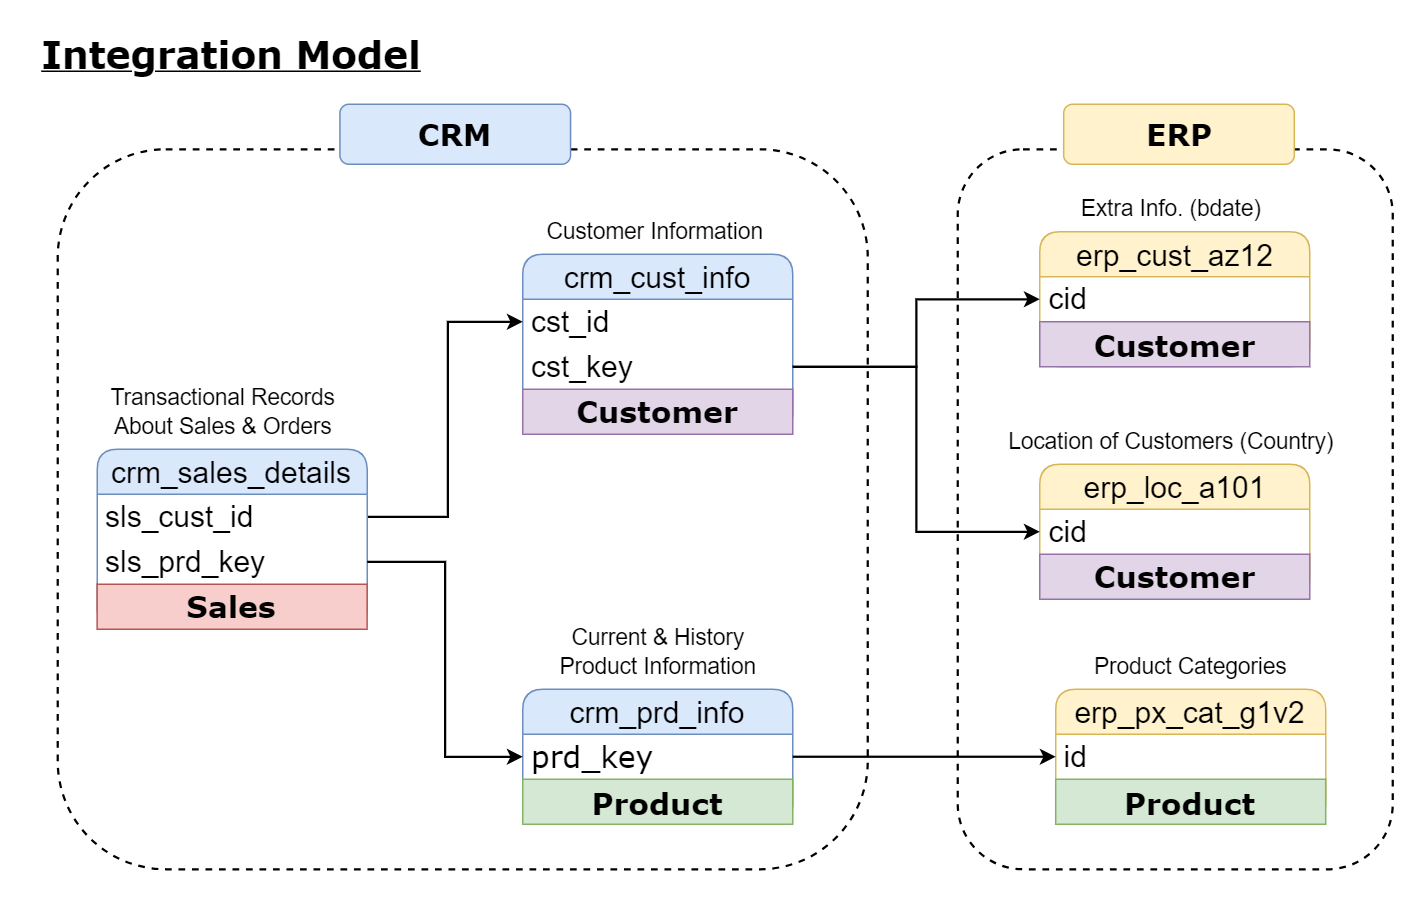

The diagram above was exported from draw.io. Its source (the exported page's mxGraphModel, read from the mxfile embedded in the PNG):
<mxGraphModel dx="1036" dy="614" grid="0" gridSize="10" guides="1" tooltips="1" connect="1" arrows="1" fold="1" page="1" pageScale="1" pageWidth="1920" pageHeight="1200" math="0" shadow="0">
  <root>
    <mxCell id="0" />
    <mxCell id="1" parent="0" />
    <mxCell id="wMfdJul29r4GZjKK-REf-1" value="&lt;font face=&quot;Helvetica&quot; style=&quot;font-size: 20px;&quot;&gt;crm_cust_info&lt;/font&gt;" style="swimlane;fontStyle=0;childLayout=stackLayout;horizontal=1;startSize=30;horizontalStack=0;resizeParent=1;resizeParentMax=0;resizeLast=0;collapsible=1;marginBottom=0;whiteSpace=wrap;html=1;hachureGap=4;fontFamily=Architects Daughter;fontSource=https%3A%2F%2Ffonts.googleapis.com%2Fcss%3Ffamily%3DArchitects%2BDaughter;rounded=1;fillColor=#dae8fc;strokeColor=#6c8ebf;" parent="1" vertex="1">
      <mxGeometry x="370" y="190" width="180" height="120" as="geometry" />
    </mxCell>
    <mxCell id="wMfdJul29r4GZjKK-REf-2" value="&lt;font face=&quot;Helvetica&quot;&gt;cst_id&lt;/font&gt;" style="text;strokeColor=none;fillColor=none;align=left;verticalAlign=middle;spacingLeft=4;spacingRight=4;overflow=hidden;points=[[0,0.5],[1,0.5]];portConstraint=eastwest;rotatable=0;whiteSpace=wrap;html=1;fontFamily=Architects Daughter;fontSource=https%3A%2F%2Ffonts.googleapis.com%2Fcss%3Ffamily%3DArchitects%2BDaughter;fontSize=20;" parent="wMfdJul29r4GZjKK-REf-1" vertex="1">
      <mxGeometry y="30" width="180" height="30" as="geometry" />
    </mxCell>
    <mxCell id="wMfdJul29r4GZjKK-REf-8" value="&lt;font face=&quot;Helvetica&quot;&gt;cst_key&lt;/font&gt;" style="text;strokeColor=none;fillColor=none;align=left;verticalAlign=middle;spacingLeft=4;spacingRight=4;overflow=hidden;points=[[0,0.5],[1,0.5]];portConstraint=eastwest;rotatable=0;whiteSpace=wrap;html=1;fontFamily=Architects Daughter;fontSource=https%3A%2F%2Ffonts.googleapis.com%2Fcss%3Ffamily%3DArchitects%2BDaughter;fontSize=20;" parent="wMfdJul29r4GZjKK-REf-1" vertex="1">
      <mxGeometry y="60" width="180" height="30" as="geometry" />
    </mxCell>
    <mxCell id="Jxodbj-zvNPOHXwkb44f-1" value="&lt;font face=&quot;Verdana&quot; style=&quot;font-size: 20px;&quot;&gt;Customer&lt;/font&gt;" style="text;html=1;strokeColor=#9673a6;fillColor=#e1d5e7;align=center;verticalAlign=middle;whiteSpace=wrap;overflow=hidden;fontFamily=Architects Daughter;fontSource=https%3A%2F%2Ffonts.googleapis.com%2Fcss%3Ffamily%3DArchitects%2BDaughter;fontSize=22;fontStyle=1" parent="wMfdJul29r4GZjKK-REf-1" vertex="1">
      <mxGeometry y="90" width="180" height="30" as="geometry" />
    </mxCell>
    <mxCell id="wMfdJul29r4GZjKK-REf-21" value="&lt;font face=&quot;Helvetica&quot;&gt;&lt;span style=&quot;font-size: 20px;&quot;&gt;erp_cust_az12&lt;/span&gt;&lt;/font&gt;" style="swimlane;fontStyle=0;childLayout=stackLayout;horizontal=1;startSize=30;horizontalStack=0;resizeParent=1;resizeParentMax=0;resizeLast=0;collapsible=1;marginBottom=0;whiteSpace=wrap;html=1;hachureGap=4;fontFamily=Architects Daughter;fontSource=https%3A%2F%2Ffonts.googleapis.com%2Fcss%3Ffamily%3DArchitects%2BDaughter;rounded=1;fillColor=#fff2cc;strokeColor=#d6b656;" parent="1" vertex="1">
      <mxGeometry x="714.68" y="175" width="180" height="90" as="geometry" />
    </mxCell>
    <mxCell id="wMfdJul29r4GZjKK-REf-22" value="&lt;font face=&quot;Helvetica&quot;&gt;cid&lt;/font&gt;" style="text;strokeColor=none;fillColor=none;align=left;verticalAlign=middle;spacingLeft=4;spacingRight=4;overflow=hidden;points=[[0,0.5],[1,0.5]];portConstraint=eastwest;rotatable=0;whiteSpace=wrap;html=1;fontFamily=Architects Daughter;fontSource=https%3A%2F%2Ffonts.googleapis.com%2Fcss%3Ffamily%3DArchitects%2BDaughter;fontSize=20;" parent="wMfdJul29r4GZjKK-REf-21" vertex="1">
      <mxGeometry y="30" width="180" height="30" as="geometry" />
    </mxCell>
    <mxCell id="Jxodbj-zvNPOHXwkb44f-2" value="&lt;font&gt;Customer&lt;/font&gt;" style="text;html=1;strokeColor=#9673a6;fillColor=#e1d5e7;align=center;verticalAlign=middle;whiteSpace=wrap;overflow=hidden;fontFamily=Verdana;fontSize=20;fontStyle=1" parent="wMfdJul29r4GZjKK-REf-21" vertex="1">
      <mxGeometry y="60" width="180" height="30" as="geometry" />
    </mxCell>
    <mxCell id="wMfdJul29r4GZjKK-REf-26" value="&lt;font face=&quot;Helvetica&quot;&gt;&lt;span style=&quot;font-size: 20px;&quot;&gt;erp_loc_a101&lt;/span&gt;&lt;/font&gt;" style="swimlane;fontStyle=0;childLayout=stackLayout;horizontal=1;startSize=30;horizontalStack=0;resizeParent=1;resizeParentMax=0;resizeLast=0;collapsible=1;marginBottom=0;whiteSpace=wrap;html=1;hachureGap=4;fontFamily=Architects Daughter;fontSource=https%3A%2F%2Ffonts.googleapis.com%2Fcss%3Ffamily%3DArchitects%2BDaughter;rounded=1;fillColor=#fff2cc;strokeColor=#d6b656;" parent="1" vertex="1">
      <mxGeometry x="714.68" y="330" width="180" height="90" as="geometry" />
    </mxCell>
    <mxCell id="wMfdJul29r4GZjKK-REf-27" value="&lt;font face=&quot;Helvetica&quot;&gt;cid&lt;/font&gt;" style="text;strokeColor=none;fillColor=none;align=left;verticalAlign=middle;spacingLeft=4;spacingRight=4;overflow=hidden;points=[[0,0.5],[1,0.5]];portConstraint=eastwest;rotatable=0;whiteSpace=wrap;html=1;fontFamily=Architects Daughter;fontSource=https%3A%2F%2Ffonts.googleapis.com%2Fcss%3Ffamily%3DArchitects%2BDaughter;fontSize=20;" parent="wMfdJul29r4GZjKK-REf-26" vertex="1">
      <mxGeometry y="30" width="180" height="30" as="geometry" />
    </mxCell>
    <mxCell id="Jxodbj-zvNPOHXwkb44f-3" value="&lt;font face=&quot;Verdana&quot; style=&quot;font-size: 20px;&quot;&gt;Customer&lt;/font&gt;" style="text;html=1;strokeColor=#9673a6;fillColor=#e1d5e7;align=center;verticalAlign=middle;whiteSpace=wrap;overflow=hidden;fontFamily=Architects Daughter;fontSource=https%3A%2F%2Ffonts.googleapis.com%2Fcss%3Ffamily%3DArchitects%2BDaughter;fontSize=22;fontStyle=1" parent="wMfdJul29r4GZjKK-REf-26" vertex="1">
      <mxGeometry y="60" width="180" height="30" as="geometry" />
    </mxCell>
    <mxCell id="wMfdJul29r4GZjKK-REf-30" value="&lt;font face=&quot;Helvetica&quot;&gt;&lt;span style=&quot;font-size: 20px;&quot;&gt;erp_px_cat_g1v2&lt;/span&gt;&lt;/font&gt;" style="swimlane;fontStyle=0;childLayout=stackLayout;horizontal=1;startSize=30;horizontalStack=0;resizeParent=1;resizeParentMax=0;resizeLast=0;collapsible=1;marginBottom=0;whiteSpace=wrap;html=1;hachureGap=4;fontFamily=Architects Daughter;fontSource=https%3A%2F%2Ffonts.googleapis.com%2Fcss%3Ffamily%3DArchitects%2BDaughter;rounded=1;fillColor=#fff2cc;strokeColor=#d6b656;" parent="1" vertex="1">
      <mxGeometry x="725.3" y="480" width="180" height="90" as="geometry" />
    </mxCell>
    <mxCell id="wMfdJul29r4GZjKK-REf-31" value="&lt;font face=&quot;Helvetica&quot;&gt;id&lt;/font&gt;" style="text;strokeColor=none;fillColor=none;align=left;verticalAlign=middle;spacingLeft=4;spacingRight=4;overflow=hidden;points=[[0,0.5],[1,0.5]];portConstraint=eastwest;rotatable=0;whiteSpace=wrap;html=1;fontFamily=Architects Daughter;fontSource=https%3A%2F%2Ffonts.googleapis.com%2Fcss%3Ffamily%3DArchitects%2BDaughter;fontSize=20;" parent="wMfdJul29r4GZjKK-REf-30" vertex="1">
      <mxGeometry y="30" width="180" height="30" as="geometry" />
    </mxCell>
    <mxCell id="Jxodbj-zvNPOHXwkb44f-5" value="&lt;font style=&quot;font-size: 20px;&quot;&gt;Product&lt;/font&gt;" style="text;html=1;strokeColor=#82b366;fillColor=#d5e8d4;align=center;verticalAlign=middle;whiteSpace=wrap;overflow=hidden;fontFamily=Verdana;fontSize=22;fontStyle=1" parent="wMfdJul29r4GZjKK-REf-30" vertex="1">
      <mxGeometry y="60" width="180" height="30" as="geometry" />
    </mxCell>
    <mxCell id="wMfdJul29r4GZjKK-REf-16" style="edgeStyle=orthogonalEdgeStyle;rounded=0;hachureGap=4;orthogonalLoop=1;jettySize=auto;html=1;fontFamily=Architects Daughter;fontSource=https%3A%2F%2Ffonts.googleapis.com%2Fcss%3Ffamily%3DArchitects%2BDaughter;entryX=0;entryY=0.5;entryDx=0;entryDy=0;strokeWidth=1.5;" parent="1" source="wMfdJul29r4GZjKK-REf-12" target="wMfdJul29r4GZjKK-REf-2" edge="1">
      <mxGeometry relative="1" as="geometry">
        <mxPoint x="310" y="285" as="targetPoint" />
        <Array as="points">
          <mxPoint x="320" y="365" />
          <mxPoint x="320" y="235" />
        </Array>
      </mxGeometry>
    </mxCell>
    <mxCell id="wMfdJul29r4GZjKK-REf-12" value="&lt;font face=&quot;Helvetica&quot;&gt;&lt;span style=&quot;font-size: 20px;&quot;&gt;crm_sales_details&lt;/span&gt;&lt;/font&gt;" style="swimlane;fontStyle=0;childLayout=stackLayout;horizontal=1;startSize=30;horizontalStack=0;resizeParent=1;resizeParentMax=0;resizeLast=0;collapsible=1;marginBottom=0;whiteSpace=wrap;html=1;hachureGap=4;fontFamily=Architects Daughter;fontSource=https%3A%2F%2Ffonts.googleapis.com%2Fcss%3Ffamily%3DArchitects%2BDaughter;rounded=1;fillColor=#dae8fc;strokeColor=#6c8ebf;" parent="1" vertex="1">
      <mxGeometry x="86.25" y="320" width="180" height="120" as="geometry" />
    </mxCell>
    <mxCell id="wMfdJul29r4GZjKK-REf-13" value="&lt;font face=&quot;Helvetica&quot;&gt;sls_cust_id&lt;/font&gt;" style="text;strokeColor=none;fillColor=none;align=left;verticalAlign=middle;spacingLeft=4;spacingRight=4;overflow=hidden;points=[[0,0.5],[1,0.5]];portConstraint=eastwest;rotatable=0;whiteSpace=wrap;html=1;fontFamily=Architects Daughter;fontSource=https%3A%2F%2Ffonts.googleapis.com%2Fcss%3Ffamily%3DArchitects%2BDaughter;fontSize=20;" parent="wMfdJul29r4GZjKK-REf-12" vertex="1">
      <mxGeometry y="30" width="180" height="30" as="geometry" />
    </mxCell>
    <mxCell id="wMfdJul29r4GZjKK-REf-14" value="&lt;font face=&quot;Helvetica&quot;&gt;sls_prd_key&lt;/font&gt;" style="text;strokeColor=none;fillColor=none;align=left;verticalAlign=middle;spacingLeft=4;spacingRight=4;overflow=hidden;points=[[0,0.5],[1,0.5]];portConstraint=eastwest;rotatable=0;whiteSpace=wrap;html=1;fontFamily=Architects Daughter;fontSource=https%3A%2F%2Ffonts.googleapis.com%2Fcss%3Ffamily%3DArchitects%2BDaughter;fontSize=20;" parent="wMfdJul29r4GZjKK-REf-12" vertex="1">
      <mxGeometry y="60" width="180" height="30" as="geometry" />
    </mxCell>
    <mxCell id="Jxodbj-zvNPOHXwkb44f-6" value="&lt;font face=&quot;Verdana&quot; style=&quot;font-size: 20px;&quot;&gt;Sales&lt;/font&gt;" style="text;html=1;strokeColor=#b85450;fillColor=#f8cecc;align=center;verticalAlign=middle;whiteSpace=wrap;overflow=hidden;fontFamily=Architects Daughter;fontSource=https%3A%2F%2Ffonts.googleapis.com%2Fcss%3Ffamily%3DArchitects%2BDaughter;fontSize=22;fontStyle=1" parent="wMfdJul29r4GZjKK-REf-12" vertex="1">
      <mxGeometry y="90" width="180" height="30" as="geometry" />
    </mxCell>
    <mxCell id="wMfdJul29r4GZjKK-REf-6" value="&lt;font face=&quot;Helvetica&quot; style=&quot;font-size: 20px;&quot;&gt;crm_prd_info&lt;/font&gt;" style="swimlane;fontStyle=0;childLayout=stackLayout;horizontal=1;startSize=30;horizontalStack=0;resizeParent=1;resizeParentMax=0;resizeLast=0;collapsible=1;marginBottom=0;whiteSpace=wrap;html=1;hachureGap=4;fontFamily=Architects Daughter;fontSource=https%3A%2F%2Ffonts.googleapis.com%2Fcss%3Ffamily%3DArchitects%2BDaughter;rounded=1;fillColor=#dae8fc;strokeColor=#6c8ebf;" parent="1" vertex="1">
      <mxGeometry x="370" y="480" width="180" height="90" as="geometry" />
    </mxCell>
    <mxCell id="wMfdJul29r4GZjKK-REf-10" value="&lt;font face=&quot;Verdana&quot;&gt;prd_key&lt;/font&gt;" style="text;strokeColor=none;fillColor=none;align=left;verticalAlign=middle;spacingLeft=4;spacingRight=4;overflow=hidden;points=[[0,0.5],[1,0.5]];portConstraint=eastwest;rotatable=0;whiteSpace=wrap;html=1;fontFamily=Architects Daughter;fontSource=https%3A%2F%2Ffonts.googleapis.com%2Fcss%3Ffamily%3DArchitects%2BDaughter;fontSize=20;" parent="wMfdJul29r4GZjKK-REf-6" vertex="1">
      <mxGeometry y="30" width="180" height="30" as="geometry" />
    </mxCell>
    <mxCell id="Jxodbj-zvNPOHXwkb44f-4" value="&lt;font style=&quot;font-size: 20px;&quot;&gt;Product&lt;/font&gt;" style="text;html=1;strokeColor=#82b366;fillColor=#d5e8d4;align=center;verticalAlign=middle;whiteSpace=wrap;overflow=hidden;fontFamily=Verdana;fontSize=22;fontStyle=1" parent="wMfdJul29r4GZjKK-REf-6" vertex="1">
      <mxGeometry y="60" width="180" height="30" as="geometry" />
    </mxCell>
    <mxCell id="wMfdJul29r4GZjKK-REf-5" value="&lt;font face=&quot;Verdana&quot; style=&quot;font-size: 25px;&quot;&gt;Integration Model&lt;/font&gt;" style="text;html=1;align=center;verticalAlign=middle;whiteSpace=wrap;rounded=0;fontFamily=Architects Daughter;fontSource=https%3A%2F%2Ffonts.googleapis.com%2Fcss%3Ffamily%3DArchitects%2BDaughter;fontStyle=5" parent="1" vertex="1">
      <mxGeometry x="41.25" y="41" width="270" height="30" as="geometry" />
    </mxCell>
    <mxCell id="wMfdJul29r4GZjKK-REf-9" value="&lt;font style=&quot;font-size: 15px;&quot; face=&quot;Helvetica&quot;&gt;Customer Information&lt;/font&gt;" style="text;html=1;align=center;verticalAlign=middle;whiteSpace=wrap;rounded=0;fontFamily=Architects Daughter;fontSource=https%3A%2F%2Ffonts.googleapis.com%2Fcss%3Ffamily%3DArchitects%2BDaughter;" parent="1" vertex="1">
      <mxGeometry x="380.62" y="160" width="155" height="30" as="geometry" />
    </mxCell>
    <mxCell id="wMfdJul29r4GZjKK-REf-24" value="&lt;font style=&quot;font-size: 15px;&quot; face=&quot;Helvetica&quot;&gt;Extra Info. (bdate)&lt;/font&gt;" style="text;html=1;align=center;verticalAlign=middle;whiteSpace=wrap;rounded=0;fontFamily=Architects Daughter;fontSource=https%3A%2F%2Ffonts.googleapis.com%2Fcss%3Ffamily%3DArchitects%2BDaughter;" parent="1" vertex="1">
      <mxGeometry x="725.3" y="145" width="155" height="30" as="geometry" />
    </mxCell>
    <mxCell id="wMfdJul29r4GZjKK-REf-28" value="&lt;font style=&quot;font-size: 15px;&quot; face=&quot;Helvetica&quot;&gt;Location of Customers (Country)&lt;/font&gt;" style="text;html=1;align=center;verticalAlign=middle;whiteSpace=wrap;rounded=0;fontFamily=Architects Daughter;fontSource=https%3A%2F%2Ffonts.googleapis.com%2Fcss%3Ffamily%3DArchitects%2BDaughter;" parent="1" vertex="1">
      <mxGeometry x="690.4499999999999" y="300" width="224.7" height="30" as="geometry" />
    </mxCell>
    <mxCell id="wMfdJul29r4GZjKK-REf-32" value="&lt;font style=&quot;font-size: 15px;&quot; face=&quot;Helvetica&quot;&gt;Product Categories&lt;/font&gt;" style="text;html=1;align=center;verticalAlign=middle;whiteSpace=wrap;rounded=0;fontFamily=Architects Daughter;fontSource=https%3A%2F%2Ffonts.googleapis.com%2Fcss%3Ffamily%3DArchitects%2BDaughter;" parent="1" vertex="1">
      <mxGeometry x="737.8" y="450" width="155" height="30" as="geometry" />
    </mxCell>
    <mxCell id="wMfdJul29r4GZjKK-REf-11" value="&lt;font style=&quot;font-size: 15px;&quot; face=&quot;Helvetica&quot;&gt;Current &amp;amp; History Product Information&lt;/font&gt;" style="text;html=1;align=center;verticalAlign=middle;whiteSpace=wrap;rounded=0;fontFamily=Architects Daughter;fontSource=https%3A%2F%2Ffonts.googleapis.com%2Fcss%3Ffamily%3DArchitects%2BDaughter;" parent="1" vertex="1">
      <mxGeometry x="380.62" y="440" width="158.75" height="30" as="geometry" />
    </mxCell>
    <mxCell id="wMfdJul29r4GZjKK-REf-15" value="&lt;font style=&quot;font-size: 15px;&quot; face=&quot;Helvetica&quot;&gt;Transactional Records About Sales &amp;amp; Orders&lt;/font&gt;" style="text;html=1;align=center;verticalAlign=middle;whiteSpace=wrap;rounded=0;fontFamily=Architects Daughter;fontSource=https%3A%2F%2Ffonts.googleapis.com%2Fcss%3Ffamily%3DArchitects%2BDaughter;" parent="1" vertex="1">
      <mxGeometry x="73.75" y="280" width="192.5" height="30" as="geometry" />
    </mxCell>
    <mxCell id="wMfdJul29r4GZjKK-REf-17" style="edgeStyle=orthogonalEdgeStyle;rounded=0;hachureGap=4;orthogonalLoop=1;jettySize=auto;html=1;fontFamily=Architects Daughter;fontSource=https%3A%2F%2Ffonts.googleapis.com%2Fcss%3Ffamily%3DArchitects%2BDaughter;entryX=0;entryY=0.5;entryDx=0;entryDy=0;strokeWidth=1.5;" parent="1" source="wMfdJul29r4GZjKK-REf-14" target="wMfdJul29r4GZjKK-REf-10" edge="1">
      <mxGeometry relative="1" as="geometry">
        <mxPoint x="310" y="315" as="targetPoint" />
      </mxGeometry>
    </mxCell>
    <mxCell id="wMfdJul29r4GZjKK-REf-25" style="edgeStyle=orthogonalEdgeStyle;rounded=0;hachureGap=4;orthogonalLoop=1;jettySize=auto;html=1;entryX=0;entryY=0.5;entryDx=0;entryDy=0;fontFamily=Architects Daughter;fontSource=https%3A%2F%2Ffonts.googleapis.com%2Fcss%3Ffamily%3DArchitects%2BDaughter;shadow=0;flowAnimation=0;strokeWidth=1.5;" parent="1" source="wMfdJul29r4GZjKK-REf-8" target="wMfdJul29r4GZjKK-REf-22" edge="1">
      <mxGeometry relative="1" as="geometry" />
    </mxCell>
    <mxCell id="wMfdJul29r4GZjKK-REf-29" style="edgeStyle=orthogonalEdgeStyle;rounded=0;hachureGap=4;orthogonalLoop=1;jettySize=auto;html=1;entryX=0;entryY=0.5;entryDx=0;entryDy=0;fontFamily=Architects Daughter;fontSource=https%3A%2F%2Ffonts.googleapis.com%2Fcss%3Ffamily%3DArchitects%2BDaughter;strokeWidth=1.5;" parent="1" source="wMfdJul29r4GZjKK-REf-8" target="wMfdJul29r4GZjKK-REf-27" edge="1">
      <mxGeometry relative="1" as="geometry" />
    </mxCell>
    <mxCell id="wMfdJul29r4GZjKK-REf-33" style="edgeStyle=orthogonalEdgeStyle;rounded=0;hachureGap=4;orthogonalLoop=1;jettySize=auto;html=1;fontFamily=Architects Daughter;fontSource=https%3A%2F%2Ffonts.googleapis.com%2Fcss%3Ffamily%3DArchitects%2BDaughter;strokeWidth=1.5;" parent="1" source="wMfdJul29r4GZjKK-REf-10" target="wMfdJul29r4GZjKK-REf-31" edge="1">
      <mxGeometry relative="1" as="geometry" />
    </mxCell>
    <mxCell id="wMfdJul29r4GZjKK-REf-34" value="" style="rounded=1;whiteSpace=wrap;html=1;hachureGap=4;fontFamily=Architects Daughter;fontSource=https%3A%2F%2Ffonts.googleapis.com%2Fcss%3Ffamily%3DArchitects%2BDaughter;fillColor=none;dashed=1;strokeWidth=1.5;" parent="1" vertex="1">
      <mxGeometry x="59.99" y="120" width="540.01" height="480" as="geometry" />
    </mxCell>
    <mxCell id="wMfdJul29r4GZjKK-REf-35" value="" style="rounded=1;whiteSpace=wrap;html=1;hachureGap=4;fontFamily=Architects Daughter;fontSource=https%3A%2F%2Ffonts.googleapis.com%2Fcss%3Ffamily%3DArchitects%2BDaughter;fillColor=none;dashed=1;strokeWidth=1.5;" parent="1" vertex="1">
      <mxGeometry x="660" y="120" width="290" height="480" as="geometry" />
    </mxCell>
    <mxCell id="wMfdJul29r4GZjKK-REf-36" value="&lt;b&gt;&lt;font face=&quot;Verdana&quot; style=&quot;font-size: 20px;&quot;&gt;CRM&lt;/font&gt;&lt;/b&gt;" style="rounded=1;whiteSpace=wrap;html=1;hachureGap=4;fontFamily=Architects Daughter;fontSource=https%3A%2F%2Ffonts.googleapis.com%2Fcss%3Ffamily%3DArchitects%2BDaughter;fillColor=#dae8fc;strokeColor=#6c8ebf;" parent="1" vertex="1">
      <mxGeometry x="248.12" y="90" width="153.75" height="40" as="geometry" />
    </mxCell>
    <mxCell id="wMfdJul29r4GZjKK-REf-37" value="&lt;b&gt;&lt;font face=&quot;Verdana&quot; style=&quot;font-size: 20px;&quot;&gt;ERP&lt;/font&gt;&lt;/b&gt;" style="rounded=1;whiteSpace=wrap;html=1;hachureGap=4;fontFamily=Architects Daughter;fontSource=https%3A%2F%2Ffonts.googleapis.com%2Fcss%3Ffamily%3DArchitects%2BDaughter;fillColor=#fff2cc;strokeColor=#d6b656;" parent="1" vertex="1">
      <mxGeometry x="730.62" y="90" width="153.75" height="40" as="geometry" />
    </mxCell>
  </root>
</mxGraphModel>